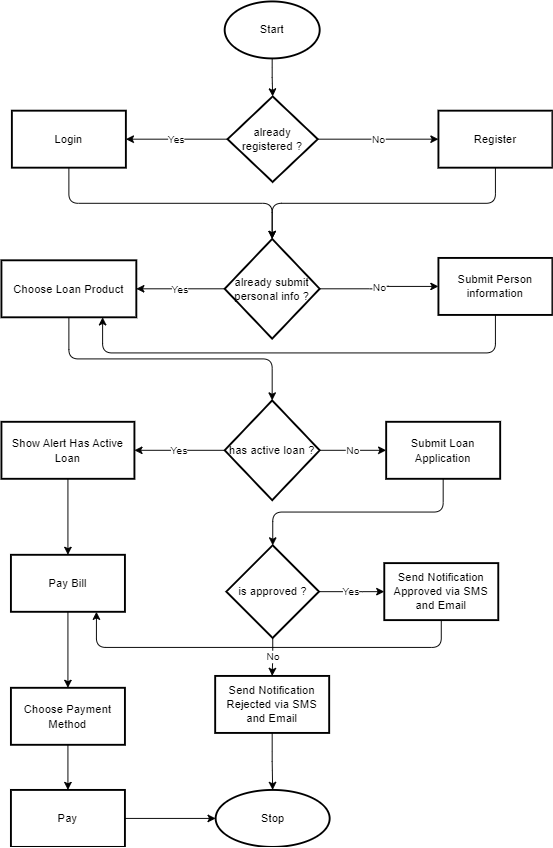

The diagram above was exported from draw.io. Its source (the exported page's mxGraphModel, read from the mxfile embedded in the PNG):
<mxGraphModel dx="1422" dy="747" grid="1" gridSize="10" guides="1" tooltips="1" connect="1" arrows="1" fold="1" page="1" pageScale="1" pageWidth="850" pageHeight="1100" math="0" shadow="0">
  <root>
    <mxCell id="0" />
    <mxCell id="1" parent="0" />
    <mxCell id="qoypFyMzsj5JPIqrLXUx-23" value="" style="edgeStyle=orthogonalEdgeStyle;orthogonalLoop=1;jettySize=auto;html=1;exitX=0.5;exitY=1;exitDx=0;exitDy=0;" edge="1" parent="1" source="qoypFyMzsj5JPIqrLXUx-3" target="qoypFyMzsj5JPIqrLXUx-22">
      <mxGeometry relative="1" as="geometry" />
    </mxCell>
    <mxCell id="qoypFyMzsj5JPIqrLXUx-3" value="Login" style="whiteSpace=wrap;html=1;fillColor=#FFFFFF;strokeWidth=2;fillStyle=dots;" vertex="1" parent="1">
      <mxGeometry x="151" y="185" width="120" height="60" as="geometry" />
    </mxCell>
    <mxCell id="qoypFyMzsj5JPIqrLXUx-11" value="Yes" style="edgeStyle=orthogonalEdgeStyle;orthogonalLoop=1;jettySize=auto;html=1;entryX=1;entryY=0.5;entryDx=0;entryDy=0;" edge="1" parent="1" source="qoypFyMzsj5JPIqrLXUx-9" target="qoypFyMzsj5JPIqrLXUx-3">
      <mxGeometry relative="1" as="geometry" />
    </mxCell>
    <mxCell id="qoypFyMzsj5JPIqrLXUx-14" value="No" style="edgeStyle=orthogonalEdgeStyle;orthogonalLoop=1;jettySize=auto;html=1;" edge="1" parent="1" source="qoypFyMzsj5JPIqrLXUx-9" target="qoypFyMzsj5JPIqrLXUx-13">
      <mxGeometry relative="1" as="geometry" />
    </mxCell>
    <mxCell id="qoypFyMzsj5JPIqrLXUx-9" value="already registered ?" style="rhombus;whiteSpace=wrap;html=1;fillColor=#FFFFFF;strokeWidth=2;fillStyle=dots;" vertex="1" parent="1">
      <mxGeometry x="378" y="170" width="95" height="90" as="geometry" />
    </mxCell>
    <mxCell id="qoypFyMzsj5JPIqrLXUx-29" style="edgeStyle=orthogonalEdgeStyle;orthogonalLoop=1;jettySize=auto;html=1;exitX=0.5;exitY=1;exitDx=0;exitDy=0;entryX=0.5;entryY=0;entryDx=0;entryDy=0;" edge="1" parent="1" source="qoypFyMzsj5JPIqrLXUx-13" target="qoypFyMzsj5JPIqrLXUx-22">
      <mxGeometry relative="1" as="geometry" />
    </mxCell>
    <mxCell id="qoypFyMzsj5JPIqrLXUx-13" value="Register" style="whiteSpace=wrap;html=1;fillColor=#FFFFFF;strokeWidth=2;fillStyle=dots;" vertex="1" parent="1">
      <mxGeometry x="600" y="185" width="120" height="60" as="geometry" />
    </mxCell>
    <mxCell id="qoypFyMzsj5JPIqrLXUx-17" value="" style="edgeStyle=orthogonalEdgeStyle;orthogonalLoop=1;jettySize=auto;html=1;" edge="1" parent="1" source="qoypFyMzsj5JPIqrLXUx-16" target="qoypFyMzsj5JPIqrLXUx-9">
      <mxGeometry relative="1" as="geometry" />
    </mxCell>
    <mxCell id="qoypFyMzsj5JPIqrLXUx-16" value="Start" style="strokeWidth=2;html=1;shape=mxgraph.flowchart.start_1;whiteSpace=wrap;fillStyle=dots;strokeColor=default;fillColor=#FFFFFF;" vertex="1" parent="1">
      <mxGeometry x="375" y="70" width="100" height="60" as="geometry" />
    </mxCell>
    <mxCell id="qoypFyMzsj5JPIqrLXUx-25" value="Yes" style="edgeStyle=orthogonalEdgeStyle;orthogonalLoop=1;jettySize=auto;html=1;" edge="1" parent="1" source="qoypFyMzsj5JPIqrLXUx-22" target="qoypFyMzsj5JPIqrLXUx-24">
      <mxGeometry relative="1" as="geometry" />
    </mxCell>
    <mxCell id="qoypFyMzsj5JPIqrLXUx-27" value="No" style="edgeStyle=orthogonalEdgeStyle;orthogonalLoop=1;jettySize=auto;html=1;" edge="1" parent="1" source="qoypFyMzsj5JPIqrLXUx-22" target="qoypFyMzsj5JPIqrLXUx-26">
      <mxGeometry relative="1" as="geometry" />
    </mxCell>
    <mxCell id="qoypFyMzsj5JPIqrLXUx-22" value="already submit personal info ?" style="rhombus;whiteSpace=wrap;html=1;fillColor=#FFFFFF;strokeWidth=2;fillStyle=dots;" vertex="1" parent="1">
      <mxGeometry x="375" y="320" width="100" height="105" as="geometry" />
    </mxCell>
    <mxCell id="qoypFyMzsj5JPIqrLXUx-31" style="edgeStyle=orthogonalEdgeStyle;orthogonalLoop=1;jettySize=auto;html=1;exitX=0.5;exitY=1;exitDx=0;exitDy=0;" edge="1" parent="1" source="qoypFyMzsj5JPIqrLXUx-24" target="qoypFyMzsj5JPIqrLXUx-30">
      <mxGeometry relative="1" as="geometry" />
    </mxCell>
    <mxCell id="qoypFyMzsj5JPIqrLXUx-24" value="Choose Loan Product" style="whiteSpace=wrap;html=1;fillColor=#FFFFFF;strokeWidth=2;fillStyle=dots;" vertex="1" parent="1">
      <mxGeometry x="140" y="342.5" width="142" height="60" as="geometry" />
    </mxCell>
    <mxCell id="qoypFyMzsj5JPIqrLXUx-32" style="edgeStyle=orthogonalEdgeStyle;orthogonalLoop=1;jettySize=auto;html=1;exitX=0.5;exitY=1;exitDx=0;exitDy=0;entryX=0.75;entryY=1;entryDx=0;entryDy=0;" edge="1" parent="1" source="qoypFyMzsj5JPIqrLXUx-26" target="qoypFyMzsj5JPIqrLXUx-24">
      <mxGeometry relative="1" as="geometry">
        <Array as="points">
          <mxPoint x="660" y="440" />
          <mxPoint x="247" y="440" />
        </Array>
      </mxGeometry>
    </mxCell>
    <mxCell id="qoypFyMzsj5JPIqrLXUx-26" value="Submit Person information" style="whiteSpace=wrap;html=1;fillColor=#FFFFFF;strokeWidth=2;fillStyle=dots;" vertex="1" parent="1">
      <mxGeometry x="600" y="340" width="120" height="60" as="geometry" />
    </mxCell>
    <mxCell id="qoypFyMzsj5JPIqrLXUx-34" value="Yes" style="edgeStyle=orthogonalEdgeStyle;orthogonalLoop=1;jettySize=auto;html=1;" edge="1" parent="1" source="qoypFyMzsj5JPIqrLXUx-30" target="qoypFyMzsj5JPIqrLXUx-33">
      <mxGeometry relative="1" as="geometry" />
    </mxCell>
    <mxCell id="qoypFyMzsj5JPIqrLXUx-42" value="No" style="edgeStyle=orthogonalEdgeStyle;orthogonalLoop=1;jettySize=auto;html=1;" edge="1" parent="1" source="qoypFyMzsj5JPIqrLXUx-30" target="qoypFyMzsj5JPIqrLXUx-41">
      <mxGeometry relative="1" as="geometry" />
    </mxCell>
    <mxCell id="qoypFyMzsj5JPIqrLXUx-30" value="has active loan ?" style="rhombus;whiteSpace=wrap;html=1;fillColor=#FFFFFF;strokeWidth=2;fillStyle=dots;" vertex="1" parent="1">
      <mxGeometry x="375" y="490" width="100" height="105" as="geometry" />
    </mxCell>
    <mxCell id="qoypFyMzsj5JPIqrLXUx-38" value="" style="edgeStyle=orthogonalEdgeStyle;orthogonalLoop=1;jettySize=auto;html=1;" edge="1" parent="1" source="qoypFyMzsj5JPIqrLXUx-33" target="qoypFyMzsj5JPIqrLXUx-37">
      <mxGeometry relative="1" as="geometry" />
    </mxCell>
    <mxCell id="qoypFyMzsj5JPIqrLXUx-33" value="Show Alert Has Active Loan" style="whiteSpace=wrap;html=1;fillColor=#FFFFFF;strokeWidth=2;fillStyle=dots;" vertex="1" parent="1">
      <mxGeometry x="140" y="512.5" width="140" height="60" as="geometry" />
    </mxCell>
    <mxCell id="qoypFyMzsj5JPIqrLXUx-55" value="" style="edgeStyle=orthogonalEdgeStyle;orthogonalLoop=1;jettySize=auto;html=1;" edge="1" parent="1" source="qoypFyMzsj5JPIqrLXUx-37" target="qoypFyMzsj5JPIqrLXUx-54">
      <mxGeometry relative="1" as="geometry" />
    </mxCell>
    <mxCell id="qoypFyMzsj5JPIqrLXUx-37" value="Pay Bill" style="whiteSpace=wrap;html=1;fillColor=#FFFFFF;strokeWidth=2;fillStyle=dots;" vertex="1" parent="1">
      <mxGeometry x="150" y="652.5" width="120" height="60" as="geometry" />
    </mxCell>
    <mxCell id="qoypFyMzsj5JPIqrLXUx-46" value="" style="edgeStyle=orthogonalEdgeStyle;orthogonalLoop=1;jettySize=auto;html=1;exitX=0.5;exitY=1;exitDx=0;exitDy=0;" edge="1" parent="1" source="qoypFyMzsj5JPIqrLXUx-41" target="qoypFyMzsj5JPIqrLXUx-45">
      <mxGeometry relative="1" as="geometry" />
    </mxCell>
    <mxCell id="qoypFyMzsj5JPIqrLXUx-41" value="Submit Loan Application" style="whiteSpace=wrap;html=1;fillColor=#FFFFFF;strokeWidth=2;fillStyle=dots;" vertex="1" parent="1">
      <mxGeometry x="545" y="512.5" width="120" height="60" as="geometry" />
    </mxCell>
    <mxCell id="qoypFyMzsj5JPIqrLXUx-48" value="Yes" style="edgeStyle=orthogonalEdgeStyle;orthogonalLoop=1;jettySize=auto;html=1;" edge="1" parent="1" source="qoypFyMzsj5JPIqrLXUx-45" target="qoypFyMzsj5JPIqrLXUx-47">
      <mxGeometry relative="1" as="geometry">
        <Array as="points">
          <mxPoint x="510" y="691" />
          <mxPoint x="510" y="691" />
        </Array>
      </mxGeometry>
    </mxCell>
    <mxCell id="qoypFyMzsj5JPIqrLXUx-52" value="No" style="edgeStyle=orthogonalEdgeStyle;orthogonalLoop=1;jettySize=auto;html=1;" edge="1" parent="1" source="qoypFyMzsj5JPIqrLXUx-45" target="qoypFyMzsj5JPIqrLXUx-51">
      <mxGeometry relative="1" as="geometry" />
    </mxCell>
    <mxCell id="qoypFyMzsj5JPIqrLXUx-45" value="is approved ?" style="rhombus;whiteSpace=wrap;html=1;fillColor=#FFFFFF;strokeWidth=2;fillStyle=dots;" vertex="1" parent="1">
      <mxGeometry x="376.75" y="642.5" width="97.5" height="97.5" as="geometry" />
    </mxCell>
    <mxCell id="qoypFyMzsj5JPIqrLXUx-53" style="edgeStyle=orthogonalEdgeStyle;orthogonalLoop=1;jettySize=auto;html=1;exitX=0.5;exitY=1;exitDx=0;exitDy=0;entryX=0.75;entryY=1;entryDx=0;entryDy=0;" edge="1" parent="1" source="qoypFyMzsj5JPIqrLXUx-47" target="qoypFyMzsj5JPIqrLXUx-37">
      <mxGeometry relative="1" as="geometry">
        <Array as="points">
          <mxPoint x="603" y="750" />
          <mxPoint x="240" y="750" />
        </Array>
      </mxGeometry>
    </mxCell>
    <mxCell id="qoypFyMzsj5JPIqrLXUx-47" value="Send Notification Approved via SMS and Email" style="whiteSpace=wrap;html=1;fillColor=#FFFFFF;strokeWidth=2;fillStyle=dots;" vertex="1" parent="1">
      <mxGeometry x="543" y="661.25" width="120" height="60" as="geometry" />
    </mxCell>
    <mxCell id="qoypFyMzsj5JPIqrLXUx-60" value="" style="edgeStyle=orthogonalEdgeStyle;orthogonalLoop=1;jettySize=auto;html=1;" edge="1" parent="1" source="qoypFyMzsj5JPIqrLXUx-51" target="qoypFyMzsj5JPIqrLXUx-58">
      <mxGeometry relative="1" as="geometry" />
    </mxCell>
    <mxCell id="qoypFyMzsj5JPIqrLXUx-51" value="Send Notification Rejected via SMS and Email" style="whiteSpace=wrap;html=1;fillColor=#FFFFFF;strokeWidth=2;fillStyle=dots;" vertex="1" parent="1">
      <mxGeometry x="365" y="780" width="120" height="60" as="geometry" />
    </mxCell>
    <mxCell id="qoypFyMzsj5JPIqrLXUx-57" value="" style="edgeStyle=orthogonalEdgeStyle;orthogonalLoop=1;jettySize=auto;html=1;" edge="1" parent="1" source="qoypFyMzsj5JPIqrLXUx-54" target="qoypFyMzsj5JPIqrLXUx-56">
      <mxGeometry relative="1" as="geometry" />
    </mxCell>
    <mxCell id="qoypFyMzsj5JPIqrLXUx-54" value="Choose Payment Method" style="whiteSpace=wrap;html=1;fillColor=#FFFFFF;strokeWidth=2;fillStyle=dots;" vertex="1" parent="1">
      <mxGeometry x="150" y="792.5" width="120" height="60" as="geometry" />
    </mxCell>
    <mxCell id="qoypFyMzsj5JPIqrLXUx-59" value="" style="edgeStyle=orthogonalEdgeStyle;orthogonalLoop=1;jettySize=auto;html=1;" edge="1" parent="1" source="qoypFyMzsj5JPIqrLXUx-56" target="qoypFyMzsj5JPIqrLXUx-58">
      <mxGeometry relative="1" as="geometry" />
    </mxCell>
    <mxCell id="qoypFyMzsj5JPIqrLXUx-56" value="Pay" style="whiteSpace=wrap;html=1;fillColor=#FFFFFF;strokeWidth=2;fillStyle=dots;" vertex="1" parent="1">
      <mxGeometry x="150" y="900" width="120" height="60" as="geometry" />
    </mxCell>
    <mxCell id="qoypFyMzsj5JPIqrLXUx-58" value="Stop" style="ellipse;whiteSpace=wrap;html=1;fillColor=#FFFFFF;strokeWidth=2;fillStyle=dots;" vertex="1" parent="1">
      <mxGeometry x="365.5" y="900" width="120" height="60" as="geometry" />
    </mxCell>
  </root>
</mxGraphModel>